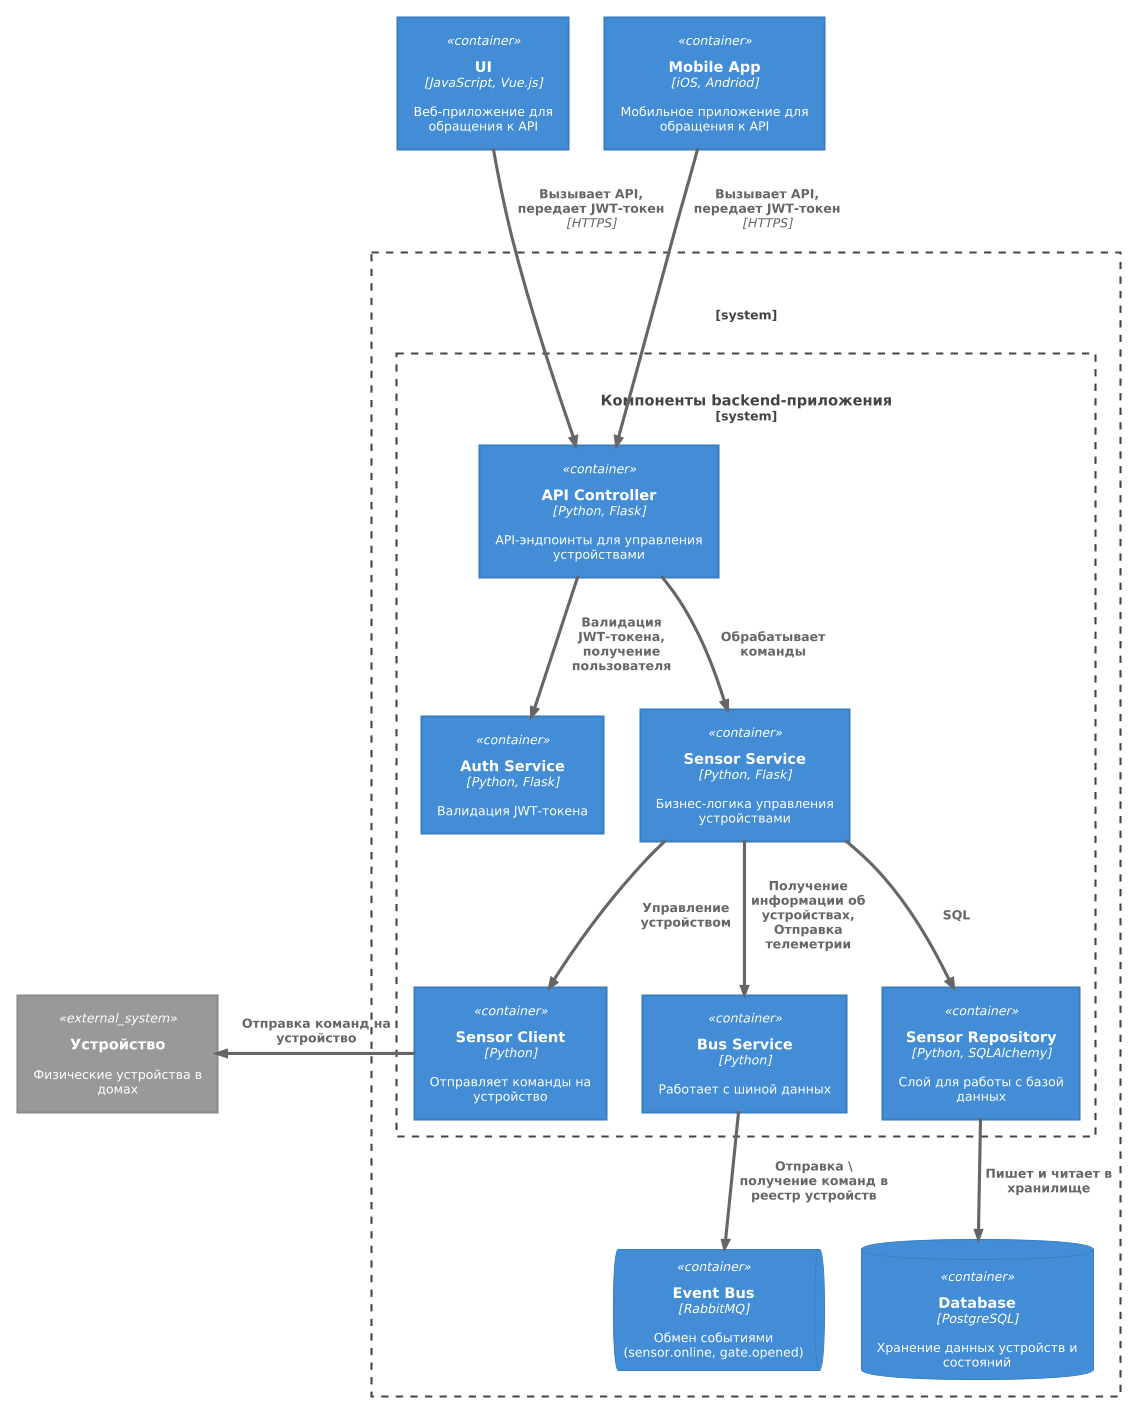

The diagram above was rendered by PlantUML. Its source (embedded in the PNG):
@startuml
!theme cerulean
!include https://raw.githubusercontent.com/plantuml-stdlib/C4-PlantUML/master/C4_Container.puml

Container(ui, "UI", "JavaScript, Vue.js", "Веб-приложение для обращения к API")
Container(mobile, "Mobile App", "iOS, Andriod", "Мобильное приложение для обращения к API")

System_Boundary(c0, "") {

  System_Boundary(c1, "Компоненты backend-приложения") {
    Container(apiController, "API Controller", "Python, Flask", "API-эндпоинты для управления устройствами")
    Container(authService, "Auth Service", "Python, Flask", "Валидация JWT-токена")
    Container(sensorService, "Sensor Service", "Python, Flask", "Бизнес-логика управления устройствами")
    Container(sensorClient, "Sensor Client", "Python", "Отправляет команды на устройство")
    Container(bus, "Bus Service", "Python", "Работает с шиной данных")
    Container(sensorRepository, "Sensor Repository", "Python, SQLAlchemy", "Слой для работы с базой данных")
  }
  
  ContainerDb(database, "Database", "PostgreSQL", "Хранение данных устройств и состояний")
  ContainerQueue(eventBus, "Event Bus", "RabbitMQ", "Обмен событиями (sensor.online, gate.opened)")
}

System_Ext(sensor, "Устройство", "Физические устройства в домах")

Rel(ui, apiController, "Вызывает API, передает JWT-токен", "HTTPS")
Rel(mobile, apiController, "Вызывает API, передает JWT-токен", "HTTPS")

Rel(apiController, authService, "Валидация JWT-токена, получение пользователя")
Rel(apiController, sensorService, "Обрабатывает команды")

Rel_D(sensorService, bus, "Получение информации об устройствах, Отправка телеметрии")
Rel(sensorService, sensorRepository, "SQL")
Rel(sensorService, sensorClient, "Управление устройством")
Rel_L(sensorClient, sensor, "Отправка команд на устройство")

Rel(bus, eventBus, "Отправка \ получение команд в реестр устройств")
Rel_D(sensorRepository, database, "Пишет и читает в хранилище")
@enduml